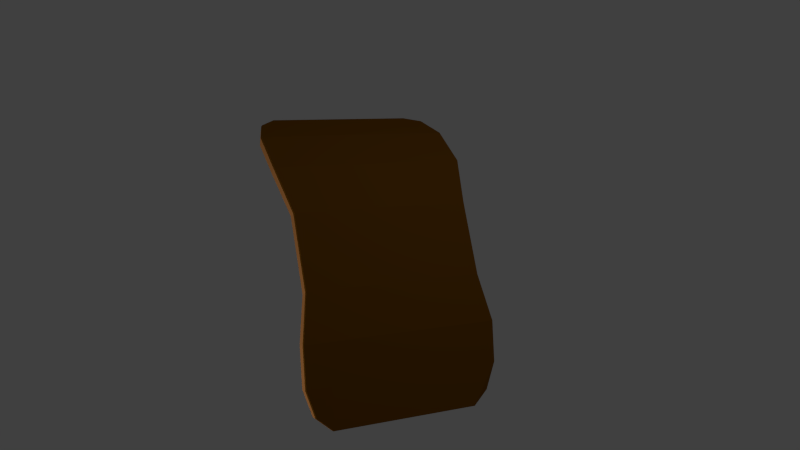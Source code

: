 # Source: Cuire.blend  (saved by Blender 2.76.0; exported with 4.5.12 LTS)
import bpy
from mathutils import Matrix  # noqa: F401  (used for matrix-valued properties, if any)

bpy.ops.wm.read_factory_settings(use_empty=True)
scene = bpy.context.scene
scene.name = 'Scene'

# ---- collections
col_collection_1 = bpy.data.collections.new('Collection 1'); scene.collection.children.link(col_collection_1)

# ---- materials (node trees are filled in below, after node groups)
mat_cuire = bpy.data.materials.new('cuire')
mat_cuire.alpha_threshold = 0.0
mat_cuire.use_transparent_shadow = False
mat_cuire.diffuse_color = (0.8, 0.3285, 0.09697, 1.0)
mat_cuire.roughness = 0.5
mat_cuire.specular_intensity = 0.0
mat_cuire2 = bpy.data.materials.new('cuire2')
mat_cuire2.alpha_threshold = 0.0
mat_cuire2.use_transparent_shadow = False
mat_cuire2.diffuse_color = (0.2019, 0.07782, 0.004715, 1.0)
mat_cuire2.roughness = 0.5
mat_cuire2.specular_intensity = 0.0

# ---- material node trees

# ---- world
world_world = bpy.data.worlds.new('World'); scene.world = world_world
world_world.color = (0.05088, 0.05088, 0.05088)
world_world.use_sun_shadow = False
world_world.sun_shadow_jitter_overblur = 0.0
world_world.cycles.sampling_method = 'MANUAL'
world_world.cycles.sample_map_resolution = 256

# ---- cameras
cam_camera = bpy.data.cameras.new('Camera')
cam_camera.clip_end = 100.0
cam_camera.lens = 35.0
cam_camera.sensor_width = 32.0
cam_camera.sensor_height = 18.0
cam_camera.ortho_scale = 7.314
cam_camera.dof.focus_distance = 0.0
cam_camera.dof.aperture_fstop = 128.0

# ---- lights
light_lamp_001 = bpy.data.lights.new('Lamp.001', 'POINT')
light_lamp_001.transmission_factor = 0.0
light_lamp_001.cutoff_distance = 30.0
light_lamp_001.energy = 100.0
light_lamp_001.shadow_buffer_clip_start = 1.001
light_lamp_001.shadow_soft_size = 0.1
light_lamp_001.shadow_maximum_resolution = 0.006
light_lamp_001.use_absolute_resolution = True
light_lamp_001.cycles.use_multiple_importance_sampling = False
light_lamp = bpy.data.lights.new('Lamp', 'POINT')
light_lamp.transmission_factor = 0.0
light_lamp.cutoff_distance = 30.0
light_lamp.energy = 100.0
light_lamp.shadow_buffer_clip_start = 1.001
light_lamp.shadow_soft_size = 0.1
light_lamp.shadow_maximum_resolution = 0.006
light_lamp.use_absolute_resolution = True
light_lamp.cycles.use_multiple_importance_sampling = False

# ---- meshes
me_cube_002 = bpy.data.meshes.new('Cube.002')
me_cube_002.from_pydata([(-1.161, -1.886, 6.814), (-1.161, -1.819, 8.421), (-1.161, 1.924, -3.671), (-1.161, 1.898, -1.44), (1.161, -1.861, 6.362), (1.161, -1.794, 7.968), (1.161, 1.924, -4.225), (1.161, 1.898, -1.995), (-0.9542, 2.073, -0.8443), (-0.6361, 2.073, -0.8443), (-0.3181, 2.073, -0.8443), (0.0, 2.073, -0.8443), (0.3181, 2.073, -0.8443), (0.6361, 2.073, -0.8443), (0.9542, 2.073, -0.8443), (0.9542, 2.101, -3.289), (0.6361, 2.101, -3.289), (0.3181, 2.101, -3.289), (0.0, 2.101, -3.289), (-0.3181, 2.101, -3.289), (-0.6361, 2.101, -3.289), (-0.9542, 2.101, -3.289), (0.9542, -1.904, 11.43), (0.6361, -1.904, 11.43), (0.3181, -1.904, 11.43), (0.0, -1.904, 11.43), (-0.3181, -1.904, 11.43), (-0.6361, -1.904, 11.43), (-0.9542, -1.904, 11.43), (-0.9542, -1.977, 9.668), (-0.6361, -1.977, 9.668), (-0.3181, -1.977, 9.668), (0.0, -1.977, 9.668), (0.3181, -1.977, 9.668), (0.6361, -1.977, 9.668), (0.9542, -1.977, 9.668), (-1.272, -1.539, 1.891), (-1.272, -1.066, -5.692), (-1.159, -0.48, -9.132), (-1.159, -4.182e-09, -9.132), (-1.159, 0.48, -9.132), (-1.272, 1.06, -8.173), (-1.272, 1.567, -4.509), (-1.272, 1.595, -6.953), (-1.272, 1.089, -10.62), (-1.159, 0.48, -11.68), (-1.159, -4.182e-09, -11.68), (-1.159, -0.48, -11.68), (-1.272, -1.099, -8.099), (-1.272, -1.612, 0.1303), (1.272, 1.567, -4.509), (1.272, 1.06, -8.173), (1.159, 0.48, -9.132), (1.159, -4.182e-09, -9.132), (1.159, -0.48, -9.132), (1.272, -1.066, -5.692), (1.272, -1.539, 1.891), (1.272, -1.612, 0.1303), (1.272, -1.099, -8.099), (1.159, -0.48, -11.68), (1.159, -4.182e-09, -11.68), (1.159, 0.48, -11.68), (1.272, 1.089, -10.62), (1.272, 1.595, -6.953), (0.9542, 1.567, -4.509), (0.9542, 1.06, -8.173), (0.8693, 0.48, -9.132), (0.8693, -4.182e-09, -9.132), (0.8693, -0.48, -9.132), (0.9542, -1.066, -5.692), (0.9542, -1.539, 1.891), (0.6361, 1.567, -4.509), (0.6361, 1.06, -8.173), (0.5795, 0.48, -9.132), (0.5795, -4.182e-09, -9.132), (0.5795, -0.48, -9.132), (0.6361, -1.066, -5.692), (0.6361, -1.539, 1.891), (0.3181, 1.567, -4.509), (0.3181, 1.06, -8.173), (0.2898, 0.48, -9.132), (0.2898, -4.182e-09, -9.132), (0.2898, -0.48, -9.132), (0.3181, -1.066, -5.692), (0.3181, -1.539, 1.891), (0.0, 1.567, -4.509), (0.0, 1.06, -8.173), (-5.89e-10, 0.48, -9.132), (-5.89e-10, -4.182e-09, -9.132), (-5.89e-10, -0.48, -9.132), (0.0, -1.066, -5.692), (0.0, -1.539, 1.891), (-0.3181, 1.567, -4.509), (-0.3181, 1.06, -8.173), (-0.2898, 0.48, -9.132), (-0.2898, -4.182e-09, -9.132), (-0.2898, -0.48, -9.132), (-0.3181, -1.066, -5.692), (-0.3181, -1.539, 1.891), (-0.6361, 1.567, -4.509), (-0.6361, 1.06, -8.173), (-0.5795, 0.48, -9.132), (-0.5795, -4.182e-09, -9.132), (-0.5795, -0.48, -9.132), (-0.6361, -1.066, -5.692), (-0.6361, -1.539, 1.891), (-0.9542, 1.567, -4.509), (-0.9542, 1.06, -8.173), (-0.8693, 0.48, -9.132), (-0.8693, -4.182e-09, -9.132), (-0.8693, -0.48, -9.132), (-0.9542, -1.066, -5.692), (-0.9542, -1.539, 1.891), (-1.272, -1.612, -0.9877), (-1.161, -1.886, 5.696), (-0.9542, 2.101, -4.407), (-1.161, 1.923, -4.789), (1.272, 1.595, -8.071), (1.161, 1.923, -5.343), (0.9541, -1.977, 8.55), (1.161, -1.861, 5.244), (0.9541, 2.101, -4.407), (0.6361, 2.101, -4.407), (0.318, 2.101, -4.407), (-8.871e-06, 2.101, -4.407), (-0.3181, 2.101, -4.407), (-0.6361, 2.101, -4.407), (-0.9542, -1.977, 8.55), (-0.6361, -1.977, 8.55), (-0.3181, -1.977, 8.55), (-8.871e-06, -1.977, 8.55), (0.318, -1.977, 8.55), (0.6361, -1.977, 8.55), (-0.9542, -1.612, -0.9877), (-0.6361, -1.612, -0.9877), (-0.3181, -1.612, -0.9877), (-8.871e-06, -1.612, -0.9877), (0.318, -1.612, -0.9877), (0.6361, -1.612, -0.9877), (0.9541, -1.612, -0.9877), (-1.272, 1.595, -8.071), (-1.272, 1.088, -11.74), (-1.159, 0.48, -12.79), (-1.159, -8.095e-05, -12.79), (-1.159, -0.4801, -12.79), (-1.272, -1.099, -9.217), (1.272, -1.612, -0.9877), (1.272, -1.099, -9.217), (1.159, -0.4801, -12.79), (1.159, -8.095e-05, -12.79), (1.159, 0.48, -12.79), (1.272, 1.088, -11.74), (-0.9542, 1.595, -8.071), (-0.9542, 1.088, -11.74), (-0.8693, 0.48, -12.79), (-0.8693, -8.095e-05, -12.79), (-0.8693, -0.4801, -12.79), (-0.9542, -1.099, -9.217), (-0.6361, 1.595, -8.071), (-0.6361, 1.088, -11.74), (-0.5795, 0.48, -12.79), (-0.5795, -8.095e-05, -12.79), (-0.5795, -0.4801, -12.79), (-0.6361, -1.099, -9.217), (-0.3181, 1.595, -8.071), (-0.3181, 1.088, -11.74), (-0.2898, 0.48, -12.79), (-0.2898, -8.095e-05, -12.79), (-0.2898, -0.4801, -12.79), (-0.3181, -1.099, -9.217), (-8.871e-06, 1.595, -8.071), (-8.871e-06, 1.088, -11.74), (-8.872e-06, 0.48, -12.79), (-8.872e-06, -8.095e-05, -12.79), (-8.872e-06, -0.4801, -12.79), (-8.871e-06, -1.099, -9.217), (0.318, 1.595, -8.071), (0.318, 1.088, -11.74), (0.2898, 0.48, -12.79), (0.2898, -8.095e-05, -12.79), (0.2898, -0.4801, -12.79), (0.318, -1.099, -9.217), (0.6361, 1.595, -8.071), (0.6361, 1.088, -11.74), (0.5795, 0.48, -12.79), (0.5795, -8.095e-05, -12.79), (0.5795, -0.4801, -12.79), (0.6361, -1.099, -9.217), (0.9541, 1.595, -8.071), (0.9541, 1.088, -11.74), (0.8693, 0.48, -12.79), (0.8693, -8.095e-05, -12.79), (0.8693, -0.4801, -12.79), (0.9541, -1.099, -9.217)], [], [(42, 3, 2, 43), (14, 7, 6, 15), (56, 5, 4, 57), (28, 1, 0, 29), (106, 8, 3, 42), (50, 7, 14, 64), (64, 14, 13, 71), (71, 13, 12, 78), (78, 12, 11, 85), (85, 11, 10, 92), (92, 10, 9, 99), (99, 9, 8, 106), (5, 22, 35, 4), (22, 23, 34, 35), (23, 24, 33, 34), (24, 25, 32, 33), (25, 26, 31, 32), (26, 27, 30, 31), (27, 28, 29, 30), (3, 8, 21, 2), (8, 9, 20, 21), (9, 10, 19, 20), (10, 11, 18, 19), (11, 12, 17, 18), (12, 13, 16, 17), (13, 14, 15, 16), (20, 19, 125, 126), (59, 58, 147, 148), (33, 32, 130, 131), (45, 44, 141, 142), (19, 18, 124, 125), (58, 57, 146, 147), (32, 31, 129, 130), (44, 43, 140, 141), (6, 63, 117, 118), (18, 17, 123, 124), (57, 4, 120, 146), (31, 30, 128, 129), (43, 2, 116, 140), (17, 16, 122, 123), (30, 29, 127, 128), (16, 15, 121, 122), (29, 0, 114, 127), (2, 21, 115, 116), (15, 6, 118, 121), (0, 49, 113, 114), (63, 62, 151, 117), (49, 48, 145, 113), (62, 61, 150, 151), (48, 47, 144, 145), (61, 60, 149, 150), (27, 105, 112, 28), (105, 104, 111, 112), (104, 103, 110, 111), (103, 102, 109, 110), (102, 101, 108, 109), (101, 100, 107, 108), (100, 99, 106, 107), (26, 98, 105, 27), (98, 97, 104, 105), (97, 96, 103, 104), (96, 95, 102, 103), (95, 94, 101, 102), (94, 93, 100, 101), (93, 92, 99, 100), (25, 91, 98, 26), (91, 90, 97, 98), (90, 89, 96, 97), (89, 88, 95, 96), (88, 87, 94, 95), (87, 86, 93, 94), (86, 85, 92, 93), (24, 84, 91, 25), (84, 83, 90, 91), (83, 82, 89, 90), (82, 81, 88, 89), (81, 80, 87, 88), (80, 79, 86, 87), (79, 78, 85, 86), (23, 77, 84, 24), (77, 76, 83, 84), (76, 75, 82, 83), (75, 74, 81, 82), (74, 73, 80, 81), (73, 72, 79, 80), (72, 71, 78, 79), (22, 70, 77, 23), (70, 69, 76, 77), (69, 68, 75, 76), (68, 67, 74, 75), (67, 66, 73, 74), (66, 65, 72, 73), (65, 64, 71, 72), (5, 56, 70, 22), (56, 55, 69, 70), (55, 54, 68, 69), (54, 53, 67, 68), (53, 52, 66, 67), (52, 51, 65, 66), (51, 50, 64, 65), (28, 112, 36, 1), (112, 111, 37, 36), (111, 110, 38, 37), (110, 109, 39, 38), (109, 108, 40, 39), (108, 107, 41, 40), (107, 106, 42, 41), (35, 34, 132, 119), (47, 46, 143, 144), (21, 20, 126, 115), (60, 59, 148, 149), (34, 33, 131, 132), (4, 35, 119, 120), (46, 45, 142, 143), (7, 50, 63, 6), (50, 51, 62, 63), (51, 52, 61, 62), (52, 53, 60, 61), (53, 54, 59, 60), (54, 55, 58, 59), (55, 56, 57, 58), (1, 36, 49, 0), (36, 37, 48, 49), (37, 38, 47, 48), (38, 39, 46, 47), (39, 40, 45, 46), (40, 41, 44, 45), (41, 42, 43, 44), (188, 121, 118, 117), (140, 116, 115, 152), (152, 115, 126, 158), (158, 126, 125, 164), (164, 125, 124, 170), (170, 124, 123, 176), (176, 123, 122, 182), (182, 122, 121, 188), (132, 138, 139, 119), (138, 187, 193, 139), (187, 186, 192, 193), (186, 185, 191, 192), (185, 184, 190, 191), (184, 183, 189, 190), (183, 182, 188, 189), (131, 137, 138, 132), (137, 181, 187, 138), (181, 180, 186, 187), (180, 179, 185, 186), (179, 178, 184, 185), (178, 177, 183, 184), (177, 176, 182, 183), (130, 136, 137, 131), (136, 175, 181, 137), (175, 174, 180, 181), (174, 173, 179, 180), (173, 172, 178, 179), (172, 171, 177, 178), (171, 170, 176, 177), (129, 135, 136, 130), (135, 169, 175, 136), (169, 168, 174, 175), (168, 167, 173, 174), (167, 166, 172, 173), (166, 165, 171, 172), (165, 164, 170, 171), (128, 134, 135, 129), (134, 163, 169, 135), (163, 162, 168, 169), (162, 161, 167, 168), (161, 160, 166, 167), (160, 159, 165, 166), (159, 158, 164, 165), (127, 133, 134, 128), (133, 157, 163, 134), (157, 156, 162, 163), (156, 155, 161, 162), (155, 154, 160, 161), (154, 153, 159, 160), (153, 152, 158, 159), (114, 113, 133, 127), (113, 145, 157, 133), (145, 144, 156, 157), (144, 143, 155, 156), (143, 142, 154, 155), (142, 141, 153, 154), (141, 140, 152, 153), (119, 139, 146, 120), (139, 193, 147, 146), (193, 192, 148, 147), (192, 191, 149, 148), (191, 190, 150, 149), (190, 189, 151, 150), (189, 188, 117, 151)])
me_cube_002.polygons.foreach_set('material_index', [0, 0, 0, 0, 0, 0, 0, 0, 0, 0, 0, 0, 0, 0, 0, 0, 0, 0, 0, 0, 0, 0, 0, 0, 0, 0, 1, 1, 1, 1, 1, 1, 1, 1, 1, 1, 1, 1, 1, 1, 1, 1, 1, 1, 1, 1, 1, 1, 1, 1, 1, 0, 0, 0, 0, 0, 0, 0, 0, 0, 0, 0, 0, 0, 0, 0, 0, 0, 0, 0, 0, 0, 0, 0, 0, 0, 0, 0, 0, 0, 0, 0, 0, 0, 0, 0, 0, 0, 0, 0, 0, 0, 0, 0, 0, 0, 0, 0, 0, 0, 0, 0, 0, 0, 0, 0, 0, 1, 1, 1, 1, 1, 1, 1, 0, 0, 0, 0, 0, 0, 0, 0, 0, 0, 0, 0, 0, 0, 1, 1, 1, 1, 1, 1, 1, 1, 1, 1, 1, 1, 1, 1, 1, 1, 1, 1, 1, 1, 1, 1, 1, 1, 1, 1, 1, 1, 1, 1, 1, 1, 1, 1, 1, 1, 1, 1, 1, 1, 1, 1, 1, 1, 1, 1, 1, 1, 1, 1, 1, 1, 1, 1, 1, 1, 1, 1, 1, 1, 1, 1, 1, 1])
me_cube_002.materials.append(mat_cuire)
me_cube_002.materials.append(mat_cuire2)
me_cube_002.use_remesh_preserve_volume = False
me_cube_002.use_remesh_preserve_attributes = False
me_cube_002.use_mirror_vertex_groups = False
me_cube_002.update()

# ---- objects
ob_lamp_001 = bpy.data.objects.new('Lamp.001', light_lamp_001)
ob_cube = bpy.data.objects.new('Cube', me_cube_002)
ob_lamp = bpy.data.objects.new('Lamp', light_lamp)
ob_camera = bpy.data.objects.new('Camera', cam_camera)

# ---- transforms, parenting, visibility, modifiers, constraints
ob_lamp_001.location = (-2.052, -3.594, -1.759)
ob_lamp_001.rotation_euler = (0.6503, 0.05522, 1.866)
ob_lamp_001.lock_rotations_4d = False
ob_lamp_001.empty_display_type = 'ARROWS'
ob_lamp_001.color = (0.0, 0.0, 0.0, 0.0)
ob_lamp_001.lineart.crease_threshold = 0.0
ob_cube.location = (0.0, 0.0, 0.0)
ob_cube.rotation_euler = (-0.8982, -0.1433, -1.891)
ob_cube.scale = (1.0, 1.0, -0.03988)
ob_cube.lineart.crease_threshold = 0.0
ob_lamp.location = (4.076, 1.005, 5.904)
ob_lamp.rotation_euler = (0.6503, 0.05522, 1.866)
ob_lamp.lock_rotations_4d = False
ob_lamp.empty_display_type = 'ARROWS'
ob_lamp.color = (0.0, 0.0, 0.0, 0.0)
ob_lamp.lineart.crease_threshold = 0.0
ob_camera.location = (7.481, -6.508, 5.344)
ob_camera.rotation_euler = (1.109, 0.01082, 0.8149)
ob_camera.lock_rotations_4d = False
ob_camera.empty_display_type = 'ARROWS'
ob_camera.color = (0.0, 0.0, 0.0, 0.0)
ob_camera.display_type = 'WIRE'
ob_camera.lineart.crease_threshold = 0.0

# ---- collection membership
col_collection_1.objects.link(ob_lamp_001)
col_collection_1.objects.link(ob_cube)
col_collection_1.objects.link(ob_lamp)
col_collection_1.objects.link(ob_camera)

# ---- scene / render settings (as saved in the file)
scene.camera = ob_camera
scene.frame_start = 1; scene.frame_end = 250; scene.frame_set(1)
scene.render.engine = 'BLENDER_EEVEE_NEXT'
scene.render.resolution_percentage = 50
scene.render.dither_intensity = 0.0
scene.render.film_transparent = True
scene.cycles.use_denoising = False
scene.cycles.samples = 10
scene.cycles.sampling_pattern = 'TABULATED_SOBOL'
scene.cycles.light_sampling_threshold = 0.0
scene.cycles.use_adaptive_sampling = False
scene.cycles.use_light_tree = False
scene.cycles.blur_glossy = 0.0
scene.cycles.pixel_filter_type = 'GAUSSIAN'
scene.cycles.sample_clamp_indirect = 0.0
scene.view_settings.view_transform = 'Standard'
bpy.context.view_layer.update()
